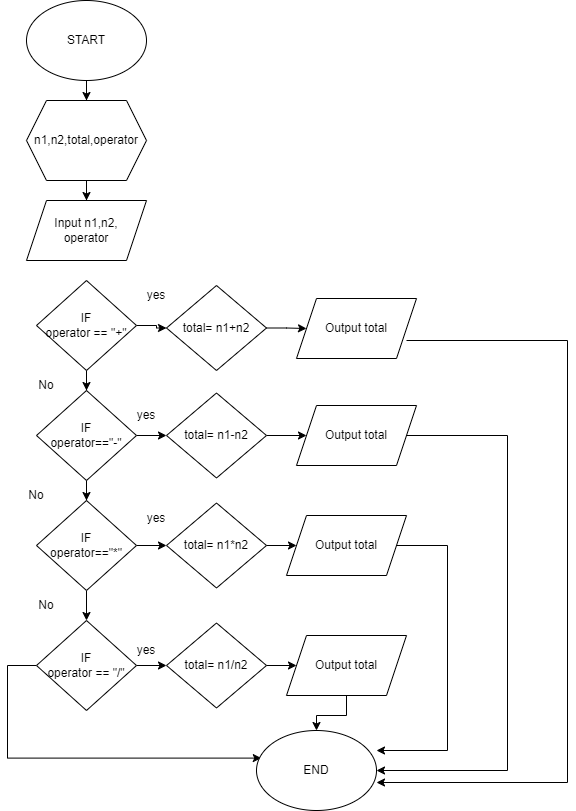

The diagram above was exported from draw.io. Its source (the exported page's mxGraphModel, read from the mxfile embedded in the PNG):
<mxGraphModel dx="1050" dy="522" grid="1" gridSize="10" guides="1" tooltips="1" connect="1" arrows="1" fold="1" page="1" pageScale="1" pageWidth="1100" pageHeight="850" background="none" math="0" shadow="0">
  <root>
    <mxCell id="0" />
    <mxCell id="1" parent="0" />
    <mxCell id="AEuZm_6vouHuAFjPEke--3" value="" style="edgeStyle=orthogonalEdgeStyle;rounded=0;orthogonalLoop=1;jettySize=auto;html=1;" parent="1" source="AEuZm_6vouHuAFjPEke--1" target="AEuZm_6vouHuAFjPEke--2" edge="1">
      <mxGeometry relative="1" as="geometry" />
    </mxCell>
    <mxCell id="AEuZm_6vouHuAFjPEke--1" value="START" style="ellipse;whiteSpace=wrap;html=1;" parent="1" vertex="1">
      <mxGeometry x="70" y="10" width="120" height="80" as="geometry" />
    </mxCell>
    <mxCell id="AEuZm_6vouHuAFjPEke--5" value="" style="edgeStyle=orthogonalEdgeStyle;rounded=0;orthogonalLoop=1;jettySize=auto;html=1;" parent="1" source="AEuZm_6vouHuAFjPEke--2" target="AEuZm_6vouHuAFjPEke--4" edge="1">
      <mxGeometry relative="1" as="geometry" />
    </mxCell>
    <mxCell id="AEuZm_6vouHuAFjPEke--2" value="n1,n2,total,operator" style="shape=hexagon;perimeter=hexagonPerimeter2;whiteSpace=wrap;html=1;fixedSize=1;" parent="1" vertex="1">
      <mxGeometry x="70" y="110" width="120" height="80" as="geometry" />
    </mxCell>
    <mxCell id="AEuZm_6vouHuAFjPEke--4" value="Input n1,n2,&lt;br&gt;operator" style="shape=parallelogram;perimeter=parallelogramPerimeter;whiteSpace=wrap;html=1;fixedSize=1;" parent="1" vertex="1">
      <mxGeometry x="70" y="210" width="120" height="60" as="geometry" />
    </mxCell>
    <mxCell id="AEuZm_6vouHuAFjPEke--13" style="edgeStyle=orthogonalEdgeStyle;rounded=0;orthogonalLoop=1;jettySize=auto;html=1;" parent="1" source="AEuZm_6vouHuAFjPEke--6" target="AEuZm_6vouHuAFjPEke--7" edge="1">
      <mxGeometry relative="1" as="geometry" />
    </mxCell>
    <mxCell id="AEuZm_6vouHuAFjPEke--25" value="" style="edgeStyle=orthogonalEdgeStyle;rounded=0;orthogonalLoop=1;jettySize=auto;html=1;" parent="1" source="AEuZm_6vouHuAFjPEke--6" target="AEuZm_6vouHuAFjPEke--21" edge="1">
      <mxGeometry relative="1" as="geometry" />
    </mxCell>
    <mxCell id="AEuZm_6vouHuAFjPEke--6" value="IF&lt;br&gt;operator == &quot;+&quot;" style="rhombus;whiteSpace=wrap;html=1;" parent="1" vertex="1">
      <mxGeometry x="80" y="290" width="100" height="90" as="geometry" />
    </mxCell>
    <mxCell id="AEuZm_6vouHuAFjPEke--14" value="" style="edgeStyle=orthogonalEdgeStyle;rounded=0;orthogonalLoop=1;jettySize=auto;html=1;" parent="1" source="AEuZm_6vouHuAFjPEke--7" target="AEuZm_6vouHuAFjPEke--8" edge="1">
      <mxGeometry relative="1" as="geometry" />
    </mxCell>
    <mxCell id="AEuZm_6vouHuAFjPEke--26" value="" style="edgeStyle=orthogonalEdgeStyle;rounded=0;orthogonalLoop=1;jettySize=auto;html=1;" parent="1" source="AEuZm_6vouHuAFjPEke--7" target="AEuZm_6vouHuAFjPEke--22" edge="1">
      <mxGeometry relative="1" as="geometry" />
    </mxCell>
    <mxCell id="AEuZm_6vouHuAFjPEke--7" value="IF&lt;br&gt;operator==&quot;-&quot;" style="rhombus;whiteSpace=wrap;html=1;" parent="1" vertex="1">
      <mxGeometry x="80" y="400" width="100" height="90" as="geometry" />
    </mxCell>
    <mxCell id="AEuZm_6vouHuAFjPEke--15" value="" style="edgeStyle=orthogonalEdgeStyle;rounded=0;orthogonalLoop=1;jettySize=auto;html=1;" parent="1" source="AEuZm_6vouHuAFjPEke--8" target="AEuZm_6vouHuAFjPEke--9" edge="1">
      <mxGeometry relative="1" as="geometry" />
    </mxCell>
    <mxCell id="AEuZm_6vouHuAFjPEke--27" value="" style="edgeStyle=orthogonalEdgeStyle;rounded=0;orthogonalLoop=1;jettySize=auto;html=1;" parent="1" source="AEuZm_6vouHuAFjPEke--8" target="AEuZm_6vouHuAFjPEke--23" edge="1">
      <mxGeometry relative="1" as="geometry" />
    </mxCell>
    <mxCell id="AEuZm_6vouHuAFjPEke--8" value="IF&lt;br&gt;operator==&quot;*&quot;" style="rhombus;whiteSpace=wrap;html=1;" parent="1" vertex="1">
      <mxGeometry x="80" y="510" width="100" height="90" as="geometry" />
    </mxCell>
    <mxCell id="AEuZm_6vouHuAFjPEke--16" style="edgeStyle=orthogonalEdgeStyle;rounded=0;orthogonalLoop=1;jettySize=auto;html=1;entryX=0.04;entryY=0.345;entryDx=0;entryDy=0;entryPerimeter=0;" parent="1" source="AEuZm_6vouHuAFjPEke--9" target="AEuZm_6vouHuAFjPEke--10" edge="1">
      <mxGeometry relative="1" as="geometry">
        <mxPoint x="50" y="830" as="targetPoint" />
        <Array as="points">
          <mxPoint x="51" y="675" />
          <mxPoint x="51" y="768" />
        </Array>
      </mxGeometry>
    </mxCell>
    <mxCell id="AEuZm_6vouHuAFjPEke--28" value="" style="edgeStyle=orthogonalEdgeStyle;rounded=0;orthogonalLoop=1;jettySize=auto;html=1;" parent="1" source="AEuZm_6vouHuAFjPEke--9" target="AEuZm_6vouHuAFjPEke--24" edge="1">
      <mxGeometry relative="1" as="geometry" />
    </mxCell>
    <mxCell id="AEuZm_6vouHuAFjPEke--9" value="IF&lt;br&gt;operator == &quot;/&quot;" style="rhombus;whiteSpace=wrap;html=1;" parent="1" vertex="1">
      <mxGeometry x="80" y="630" width="100" height="90" as="geometry" />
    </mxCell>
    <mxCell id="AEuZm_6vouHuAFjPEke--10" value="END" style="ellipse;whiteSpace=wrap;html=1;" parent="1" vertex="1">
      <mxGeometry x="300" y="740" width="120" height="80" as="geometry" />
    </mxCell>
    <mxCell id="AEuZm_6vouHuAFjPEke--17" value="No" style="text;html=1;strokeColor=none;fillColor=none;align=center;verticalAlign=middle;whiteSpace=wrap;rounded=0;" parent="1" vertex="1">
      <mxGeometry x="60" y="380" width="60" height="30" as="geometry" />
    </mxCell>
    <mxCell id="AEuZm_6vouHuAFjPEke--18" value="No" style="text;html=1;strokeColor=none;fillColor=none;align=center;verticalAlign=middle;whiteSpace=wrap;rounded=0;" parent="1" vertex="1">
      <mxGeometry x="50" y="490" width="60" height="30" as="geometry" />
    </mxCell>
    <mxCell id="AEuZm_6vouHuAFjPEke--19" value="No" style="text;html=1;strokeColor=none;fillColor=none;align=center;verticalAlign=middle;whiteSpace=wrap;rounded=0;" parent="1" vertex="1">
      <mxGeometry x="60" y="600" width="60" height="30" as="geometry" />
    </mxCell>
    <mxCell id="AEuZm_6vouHuAFjPEke--33" value="" style="edgeStyle=orthogonalEdgeStyle;rounded=0;orthogonalLoop=1;jettySize=auto;html=1;" parent="1" source="AEuZm_6vouHuAFjPEke--21" target="AEuZm_6vouHuAFjPEke--29" edge="1">
      <mxGeometry relative="1" as="geometry" />
    </mxCell>
    <mxCell id="AEuZm_6vouHuAFjPEke--21" value="total= n1+n2" style="rhombus;whiteSpace=wrap;html=1;" parent="1" vertex="1">
      <mxGeometry x="210" y="295" width="100" height="85" as="geometry" />
    </mxCell>
    <mxCell id="AEuZm_6vouHuAFjPEke--34" value="" style="edgeStyle=orthogonalEdgeStyle;rounded=0;orthogonalLoop=1;jettySize=auto;html=1;" parent="1" source="AEuZm_6vouHuAFjPEke--22" target="AEuZm_6vouHuAFjPEke--30" edge="1">
      <mxGeometry relative="1" as="geometry" />
    </mxCell>
    <mxCell id="AEuZm_6vouHuAFjPEke--22" value="total= n1-n2" style="rhombus;whiteSpace=wrap;html=1;" parent="1" vertex="1">
      <mxGeometry x="210" y="402.5" width="100" height="85" as="geometry" />
    </mxCell>
    <mxCell id="AEuZm_6vouHuAFjPEke--35" value="" style="edgeStyle=orthogonalEdgeStyle;rounded=0;orthogonalLoop=1;jettySize=auto;html=1;" parent="1" source="AEuZm_6vouHuAFjPEke--23" target="AEuZm_6vouHuAFjPEke--31" edge="1">
      <mxGeometry relative="1" as="geometry" />
    </mxCell>
    <mxCell id="AEuZm_6vouHuAFjPEke--23" value="total= n1*n2" style="rhombus;whiteSpace=wrap;html=1;" parent="1" vertex="1">
      <mxGeometry x="210" y="512.5" width="100" height="85" as="geometry" />
    </mxCell>
    <mxCell id="AEuZm_6vouHuAFjPEke--36" value="" style="edgeStyle=orthogonalEdgeStyle;rounded=0;orthogonalLoop=1;jettySize=auto;html=1;" parent="1" source="AEuZm_6vouHuAFjPEke--24" target="AEuZm_6vouHuAFjPEke--32" edge="1">
      <mxGeometry relative="1" as="geometry" />
    </mxCell>
    <mxCell id="AEuZm_6vouHuAFjPEke--24" value="total= n1/n2" style="rhombus;whiteSpace=wrap;html=1;" parent="1" vertex="1">
      <mxGeometry x="210" y="632.5" width="100" height="85" as="geometry" />
    </mxCell>
    <mxCell id="AEuZm_6vouHuAFjPEke--39" style="edgeStyle=orthogonalEdgeStyle;rounded=0;orthogonalLoop=1;jettySize=auto;html=1;entryX=1;entryY=0.5;entryDx=0;entryDy=0;" parent="1" edge="1">
      <mxGeometry relative="1" as="geometry">
        <mxPoint x="420" y="792" as="targetPoint" />
        <mxPoint x="450" y="350" as="sourcePoint" />
        <Array as="points">
          <mxPoint x="611" y="350" />
          <mxPoint x="611" y="792" />
        </Array>
      </mxGeometry>
    </mxCell>
    <mxCell id="AEuZm_6vouHuAFjPEke--29" value="Output total" style="shape=parallelogram;perimeter=parallelogramPerimeter;whiteSpace=wrap;html=1;fixedSize=1;" parent="1" vertex="1">
      <mxGeometry x="340" y="308" width="120" height="60" as="geometry" />
    </mxCell>
    <mxCell id="AEuZm_6vouHuAFjPEke--43" style="edgeStyle=orthogonalEdgeStyle;rounded=0;orthogonalLoop=1;jettySize=auto;html=1;entryX=1;entryY=0.5;entryDx=0;entryDy=0;" parent="1" source="AEuZm_6vouHuAFjPEke--30" target="AEuZm_6vouHuAFjPEke--10" edge="1">
      <mxGeometry relative="1" as="geometry">
        <mxPoint x="550" y="780" as="targetPoint" />
        <Array as="points">
          <mxPoint x="551" y="445" />
          <mxPoint x="551" y="780" />
        </Array>
      </mxGeometry>
    </mxCell>
    <mxCell id="AEuZm_6vouHuAFjPEke--30" value="Output total" style="shape=parallelogram;perimeter=parallelogramPerimeter;whiteSpace=wrap;html=1;fixedSize=1;" parent="1" vertex="1">
      <mxGeometry x="340" y="415" width="120" height="60" as="geometry" />
    </mxCell>
    <mxCell id="AEuZm_6vouHuAFjPEke--42" value="" style="edgeStyle=orthogonalEdgeStyle;rounded=0;orthogonalLoop=1;jettySize=auto;html=1;entryX=1;entryY=0.25;entryDx=0;entryDy=0;entryPerimeter=0;" parent="1" source="AEuZm_6vouHuAFjPEke--31" target="AEuZm_6vouHuAFjPEke--10" edge="1">
      <mxGeometry relative="1" as="geometry">
        <mxPoint x="490" y="760" as="targetPoint" />
        <Array as="points">
          <mxPoint x="491" y="555" />
          <mxPoint x="491" y="760" />
        </Array>
      </mxGeometry>
    </mxCell>
    <mxCell id="AEuZm_6vouHuAFjPEke--31" value="Output total" style="shape=parallelogram;perimeter=parallelogramPerimeter;whiteSpace=wrap;html=1;fixedSize=1;" parent="1" vertex="1">
      <mxGeometry x="330" y="525" width="120" height="60" as="geometry" />
    </mxCell>
    <mxCell id="AEuZm_6vouHuAFjPEke--40" value="" style="edgeStyle=orthogonalEdgeStyle;rounded=0;orthogonalLoop=1;jettySize=auto;html=1;" parent="1" source="AEuZm_6vouHuAFjPEke--32" target="AEuZm_6vouHuAFjPEke--10" edge="1">
      <mxGeometry relative="1" as="geometry" />
    </mxCell>
    <mxCell id="AEuZm_6vouHuAFjPEke--32" value="Output total" style="shape=parallelogram;perimeter=parallelogramPerimeter;whiteSpace=wrap;html=1;fixedSize=1;" parent="1" vertex="1">
      <mxGeometry x="330" y="645" width="120" height="60" as="geometry" />
    </mxCell>
    <mxCell id="ITCC3pMbWDPys0jkmXs5-1" value="yes" style="text;html=1;strokeColor=none;fillColor=none;align=center;verticalAlign=middle;whiteSpace=wrap;rounded=0;" vertex="1" parent="1">
      <mxGeometry x="170" y="290" width="60" height="30" as="geometry" />
    </mxCell>
    <mxCell id="ITCC3pMbWDPys0jkmXs5-2" value="yes" style="text;html=1;strokeColor=none;fillColor=none;align=center;verticalAlign=middle;whiteSpace=wrap;rounded=0;" vertex="1" parent="1">
      <mxGeometry x="160" y="410" width="60" height="30" as="geometry" />
    </mxCell>
    <mxCell id="ITCC3pMbWDPys0jkmXs5-3" value="yes" style="text;html=1;strokeColor=none;fillColor=none;align=center;verticalAlign=middle;whiteSpace=wrap;rounded=0;" vertex="1" parent="1">
      <mxGeometry x="170" y="512.5" width="60" height="30" as="geometry" />
    </mxCell>
    <mxCell id="ITCC3pMbWDPys0jkmXs5-4" value="yes" style="text;html=1;strokeColor=none;fillColor=none;align=center;verticalAlign=middle;whiteSpace=wrap;rounded=0;" vertex="1" parent="1">
      <mxGeometry x="160" y="645" width="60" height="30" as="geometry" />
    </mxCell>
  </root>
</mxGraphModel>